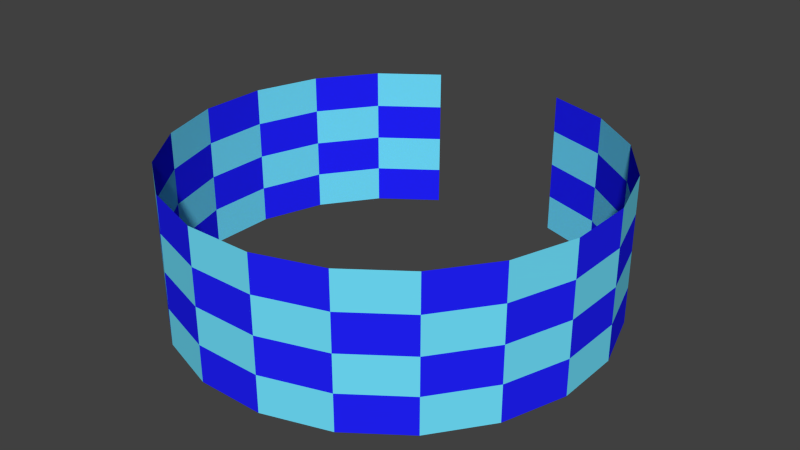 # Source: CAVE2.ScreenMask.blend  (saved by Blender 2.70.0; exported with 4.5.12 LTS)
import bpy
from mathutils import Matrix  # noqa: F401  (used for matrix-valued properties, if any)

bpy.ops.wm.read_factory_settings(use_empty=True)
scene = bpy.context.scene
scene.name = 'Scene'

# ---- collections
col_collection_1 = bpy.data.collections.new('Collection 1'); scene.collection.children.link(col_collection_1)
col_collection_1.hide_render = True
col_collection_1.hide_viewport = True
col_collection_2 = bpy.data.collections.new('Collection 2'); scene.collection.children.link(col_collection_2)

# ---- materials (node trees are filled in below, after node groups)
mat_cave2_floor = bpy.data.materials.new('CAVE2-Floor')
mat_cave2_floor.alpha_threshold = 0.0
mat_cave2_floor.use_transparent_shadow = False
mat_cave2_floor.diffuse_color = (0.1282, 0.1282, 0.1282, 1.0)
mat_cave2_floor.roughness = 0.5
mat_cave2_floor.line_color = (0.0, 0.0, 0.0, 1.0)
mat_cave2_posx = bpy.data.materials.new('CAVE2-posX')
mat_cave2_posx.alpha_threshold = 0.0
mat_cave2_posx.use_transparent_shadow = False
mat_cave2_posx.diffuse_color = (1.0, 0.01538, 0.01538, 1.0)
mat_cave2_posx.roughness = 0.5
mat_cave2_posx.line_color = (0.0, 0.0, 0.0, 1.0)
mat_cave2_posz = bpy.data.materials.new('CAVE2-posZ')
mat_cave2_posz.alpha_threshold = 0.0
mat_cave2_posz.use_transparent_shadow = False
mat_cave2_posz.diffuse_color = (0.01538, 0.01538, 1.0, 1.0)
mat_cave2_posz.roughness = 0.5
mat_cave2_posz.line_color = (0.0, 0.0, 0.0, 1.0)
mat_cave2_posy = bpy.data.materials.new('CAVE2-posY')
mat_cave2_posy.alpha_threshold = 0.0
mat_cave2_posy.use_transparent_shadow = False
mat_cave2_posy.diffuse_color = (0.01538, 1.0, 0.01538, 1.0)
mat_cave2_posy.roughness = 0.5
mat_cave2_posy.line_color = (0.0, 0.0, 0.0, 1.0)
mat_screen = bpy.data.materials.new('Screen')
mat_screen.alpha_threshold = 0.0
mat_screen.use_transparent_shadow = False
mat_screen.diffuse_color = (0.1648, 0.7675, 1.0, 1.0)
mat_screen.roughness = 0.5
mat_screen.line_color = (0.0, 0.0, 0.0, 0.5)

# ---- material node trees

# ---- world
world_world = bpy.data.worlds.new('World'); scene.world = world_world
world_world.color = (0.05088, 0.05088, 0.05088)
world_world.use_sun_shadow = False
world_world.sun_shadow_jitter_overblur = 0.0
world_world.cycles.sampling_method = 'MANUAL'
world_world.cycles.sample_map_resolution = 256

# ---- meshes
me_cave2_screenmask = bpy.data.meshes.new('CAVE2-ScreenMask')
me_cave2_screenmask.from_pydata([(0.1055, -0.2812, 0.04329), (-0.1416, -0.03405, 0.04329), (-0.1416, 0.05896, 0.04329), (0.1055, 0.3061, 0.04329), (0.1985, 0.3061, 0.04329), (0.4456, 0.05896, 0.04329), (0.4456, -0.03405, 0.04329), (0.1985, -0.2812, 0.04329), (-3.035, -0.03405, 0.04329), (-3.035, 0.05896, 0.04329), (0.1055, 3.121, 0.04329), (0.1985, 3.121, 0.04329), (-0.375, -3.315, 0.03), (-1.377, -2.989, 0.03), (-2.23, -2.369, 0.03), (-2.849, -1.517, 0.03), (-3.175, -0.5145, 0.03), (-3.175, 0.5394, 0.03), (-2.849, 1.542, 0.03), (-2.23, 2.394, 0.03), (-1.377, 3.014, 0.03), (-0.375, 3.339, 0.03), (0.6789, 3.339, 0.03), (1.681, 3.014, 0.03), (2.534, 2.394, 0.03), (3.153, 1.542, 0.03), (3.479, 0.5394, 0.03), (3.479, -0.5145, 0.03), (3.153, -1.517, 0.03), (2.534, -2.369, 0.03), (1.681, -2.989, 0.03), (0.6789, -3.315, 0.03), (-0.375, -3.315, 0.279), (-1.377, -2.989, 0.279), (-2.23, -2.369, 0.279), (-2.849, -1.517, 0.279), (-3.175, -0.5145, 0.279), (-3.175, 0.5394, 0.279), (-2.849, 1.542, 0.279), (-2.23, 2.394, 0.279), (-1.377, 3.014, 0.279), (-0.375, -3.315, 2.595), (0.6789, 3.339, 0.279), (1.681, 3.014, 0.279), (2.534, 2.394, 0.279), (3.153, 1.542, 0.279), (3.479, 0.5394, 0.279), (3.479, -0.5145, 0.279), (3.153, -1.517, 0.279), (2.534, -2.369, 0.279), (1.681, -2.989, 0.279), (0.6789, -3.315, 0.279), (-1.377, -2.989, 2.595), (-2.23, -2.369, 2.595), (-2.849, -1.517, 2.595), (-3.175, -0.5145, 2.595), (-3.175, 0.5394, 2.595), (-2.849, 1.542, 2.595), (-2.23, 2.394, 2.595), (-1.377, 3.014, 2.595), (0.6789, 3.339, 2.595), (1.681, 3.014, 2.595), (2.534, 2.394, 2.595), (3.153, 1.542, 2.595), (3.479, 0.5394, 2.595), (3.479, -0.5145, 2.595), (3.153, -1.517, 2.595), (2.534, -2.369, 2.595), (1.681, -2.989, 2.595), (0.6789, -3.315, 2.595), (-0.375, -3.315, 2.816), (-1.377, -2.989, 2.816), (-2.23, -2.369, 2.816), (-2.849, -1.517, 2.816), (-3.175, -0.5145, 2.816), (-3.175, 0.5394, 2.816), (-2.849, 1.542, 2.816), (-2.23, 2.394, 2.816), (-1.377, 3.014, 2.816), (0.6789, 3.339, 2.816), (1.681, 3.014, 2.816), (2.534, 2.394, 2.816), (3.153, 1.542, 2.816), (3.479, 0.5394, 2.816), (3.479, -0.5145, 2.816), (3.153, -1.517, 2.816), (2.534, -2.369, 2.816), (1.681, -2.989, 2.816), (0.6789, -3.315, 2.816), (-1.409, 3.215, 0.01947), (-0.4068, 3.54, 0.01947), (0.6471, 3.54, 0.01947), (-1.409, 3.215, 0.2985), (0.6471, 3.54, 0.2985), (-1.409, 3.215, 2.614), (0.6471, 3.54, 2.614), (-1.409, 3.215, 2.836), (0.6471, 3.54, 2.836)], [], [(1, 0, 7, 6, 5, 4, 3, 2), (1, 2, 9, 8), (3, 4, 11, 10), (13, 12, 31, 30, 29, 28, 27, 26, 25, 24, 23, 22, 21, 20, 19, 18, 17, 16, 15, 14), (29, 49, 48, 28), (19, 39, 38, 18), (23, 43, 42, 22), (24, 44, 43, 23), (20, 40, 39, 19), (14, 34, 33, 13), (28, 48, 47, 27), (15, 35, 34, 14), (18, 38, 37, 17), (26, 46, 45, 25), (12, 32, 51, 31), (16, 36, 35, 15), (31, 51, 50, 30), (27, 47, 46, 26), (30, 50, 49, 29), (17, 37, 36, 16), (13, 33, 32, 12), (25, 45, 44, 24), (56, 57, 76, 75), (40, 20, 89, 92), (21, 22, 91, 90), (72, 73, 74, 75, 76, 77, 78, 79, 80, 81, 82, 83, 84, 85, 86, 87, 88, 70, 71), (53, 54, 73, 72), (65, 66, 85, 84), (58, 59, 78, 77), (54, 55, 74, 73), (68, 69, 88, 87), (63, 64, 83, 82), (69, 41, 70, 88), (41, 52, 71, 70), (64, 65, 84, 83), (67, 68, 87, 86), (60, 79, 97, 95), (62, 63, 82, 81), (66, 67, 86, 85), (55, 56, 75, 74), (52, 53, 72, 71), (60, 61, 80, 79), (61, 62, 81, 80), (57, 58, 77, 76), (94, 92, 93, 95), (90, 91, 93, 92, 89), (94, 95, 97, 96), (59, 40, 92, 94), (79, 78, 96, 97), (78, 59, 94, 96), (20, 21, 90, 89), (22, 42, 93, 91), (42, 60, 95, 93)])
me_cave2_screenmask.polygons.foreach_set('material_index', [3, 1, 2, 0, 0, 0, 0, 0, 0, 0, 0, 0, 0, 0, 0, 0, 0, 0, 0, 0, 0, 0, 0, 0, 0, 0, 0, 0, 0, 0, 0, 0, 0, 0, 0, 0, 0, 0, 0, 0, 0, 0, 0, 0, 0, 0, 0, 0, 0, 0, 0, 0, 0])
me_cave2_screenmask.materials.append(mat_cave2_floor)
me_cave2_screenmask.materials.append(mat_cave2_posx)
me_cave2_screenmask.materials.append(mat_cave2_posz)
me_cave2_screenmask.materials.append(mat_cave2_posy)
me_cave2_screenmask.use_remesh_preserve_volume = False
me_cave2_screenmask.use_remesh_preserve_attributes = False
me_cave2_screenmask.use_mirror_vertex_groups = False
me_cave2_screenmask.update()
me_cave2_screen = bpy.data.meshes.new('CAVE2-Screen')
me_cave2_screen.from_pydata([(-0.375, -3.315, 0.279), (-1.377, -2.989, 0.279), (-2.23, -2.369, 0.279), (-2.849, -1.517, 0.279), (-3.175, -0.5145, 0.279), (-3.175, 0.5394, 0.279), (-2.849, 1.542, 0.279), (-2.23, 2.394, 0.279), (-1.377, 3.014, 0.279), (-0.375, -3.315, 2.595), (0.6789, 3.339, 0.279), (1.681, 3.014, 0.279), (2.534, 2.394, 0.279), (3.153, 1.542, 0.279), (3.479, 0.5394, 0.279), (3.479, -0.5145, 0.279), (3.153, -1.517, 0.279), (2.534, -2.369, 0.279), (1.681, -2.989, 0.279), (0.6789, -3.315, 0.279), (-1.377, -2.989, 2.595), (-2.23, -2.369, 2.595), (-2.849, -1.517, 2.595), (-3.175, -0.5145, 2.595), (-3.175, 0.5394, 2.595), (-2.849, 1.542, 2.595), (-2.23, 2.394, 2.595), (-1.377, 3.014, 2.595), (1.681, 3.014, 2.595), (2.534, 2.394, 2.595), (3.153, 1.542, 2.595), (3.479, -0.5145, 2.595), (3.153, -1.517, 2.595), (2.534, -2.369, 2.595), (1.681, -2.989, 2.595), (0.6789, -3.315, 2.595), (-0.375, -3.315, 0.858), (-1.377, -2.989, 0.858), (-2.23, -2.369, 0.858), (-3.175, -0.5145, 0.858), (-3.175, 0.5394, 0.858), (-2.849, 1.542, 0.858), (-2.23, 2.394, 0.858), (-1.377, 3.014, 0.858), (0.6789, 3.339, 0.858), (1.681, 3.014, 0.858), (2.534, 2.394, 0.858), (3.153, 1.542, 0.858), (3.479, 0.5394, 0.858), (3.479, -0.5145, 0.858), (3.153, -1.517, 0.858), (2.534, -2.369, 0.858), (1.681, -2.989, 0.858), (0.6789, -3.315, 0.858), (-0.375, -3.315, 1.437), (-1.377, -2.989, 1.437), (-2.23, -2.369, 1.437), (-3.175, -0.5145, 1.437), (-3.175, 0.5394, 1.437), (-2.849, 1.542, 1.437), (-2.23, 2.394, 1.437), (-1.377, 3.014, 1.437), (0.6789, 3.339, 1.437), (1.681, 3.014, 1.437), (2.534, 2.394, 1.437), (3.153, 1.542, 1.437), (3.479, 0.5394, 1.437), (3.479, -0.5145, 1.437), (3.153, -1.517, 1.437), (2.534, -2.369, 1.437), (1.681, -2.989, 1.437), (0.6789, -3.315, 1.437), (-0.375, -3.315, 2.016), (-1.377, -2.989, 2.016), (-2.23, -2.369, 2.016), (-3.175, -0.5145, 2.016), (-3.175, 0.5394, 2.016), (-2.849, 1.542, 2.016), (-2.23, 2.394, 2.016), (-1.377, 3.014, 2.016), (0.6789, 3.339, 2.016), (1.681, 3.014, 2.016), (2.534, 2.394, 2.016), (3.153, 1.542, 2.016), (3.479, 0.5394, 2.016), (3.479, -0.5145, 2.016), (3.153, -1.517, 2.016), (2.534, -2.369, 2.016), (1.681, -2.989, 2.016), (0.6789, -3.315, 2.016), (0.6789, 3.339, 2.595), (3.479, 0.5394, 2.595), (-2.849, -1.517, 0.858), (-2.849, -1.517, 1.437), (-2.849, -1.517, 2.016)], [], [(12, 13, 47, 46), (17, 18, 52, 51), (10, 11, 45, 44), (16, 17, 51, 50), (4, 5, 40, 39), (11, 12, 46, 45), (6, 7, 42, 41), (5, 6, 41, 40), (15, 16, 50, 49), (7, 8, 43, 42), (18, 19, 53, 52), (13, 14, 48, 47), (1, 2, 38, 37), (0, 1, 37, 36), (14, 15, 49, 48), (19, 0, 36, 53), (48, 49, 67, 66), (53, 36, 54, 71), (46, 47, 65, 64), (51, 52, 70, 69), (44, 45, 63, 62), (50, 51, 69, 68), (37, 38, 56, 55), (40, 41, 59, 58), (45, 46, 64, 63), (39, 40, 58, 57), (52, 53, 71, 70), (49, 50, 68, 67), (41, 42, 60, 59), (36, 37, 55, 54), (47, 48, 66, 65), (42, 43, 61, 60), (55, 56, 74, 73), (58, 59, 77, 76), (63, 64, 82, 81), (57, 58, 76, 75), (70, 71, 89, 88), (67, 68, 86, 85), (59, 60, 78, 77), (54, 55, 73, 72), (65, 66, 84, 83), (60, 61, 79, 78), (66, 67, 85, 84), (71, 54, 72, 89), (64, 65, 83, 82), (69, 70, 88, 87), (62, 63, 81, 80), (68, 69, 87, 86), (78, 79, 27, 26), (84, 85, 31, 91), (89, 72, 9, 35), (82, 83, 30, 29), (87, 88, 34, 33), (80, 81, 28, 90), (86, 87, 33, 32), (73, 74, 21, 20), (76, 77, 25, 24), (81, 82, 29, 28), (75, 76, 24, 23), (88, 89, 35, 34), (85, 86, 32, 31), (77, 78, 26, 25), (72, 73, 20, 9), (83, 84, 91, 30), (22, 94, 75, 23), (21, 74, 94, 22), (56, 93, 94, 74), (38, 92, 93, 56), (38, 2, 3, 92), (92, 3, 4, 39), (57, 93, 92, 39), (75, 94, 93, 57)])
me_cave2_screen.polygons.foreach_set('material_index', [4, 2, 4, 4, 4, 2, 4, 2, 2, 2, 4, 2, 2, 4, 4, 2, 2, 4, 2, 4, 2, 2, 4, 4, 4, 2, 2, 4, 2, 2, 4, 4, 2, 2, 2, 4, 4, 2, 4, 4, 2, 2, 4, 2, 4, 2, 4, 4, 4, 2, 4, 2, 4, 2, 2, 4, 4, 4, 2, 2, 4, 2, 2, 4, 4, 2, 4, 2, 4, 2, 4, 2])
me_cave2_screen.materials.append(mat_cave2_floor)
me_cave2_screen.materials.append(mat_cave2_posx)
me_cave2_screen.materials.append(mat_cave2_posz)
me_cave2_screen.materials.append(mat_cave2_posy)
me_cave2_screen.materials.append(mat_screen)
me_cave2_screen.use_remesh_preserve_volume = False
me_cave2_screen.use_remesh_preserve_attributes = False
me_cave2_screen.use_mirror_vertex_groups = False
me_cave2_screen.update()

# ---- objects
ob_cave2_screenmask = bpy.data.objects.new('CAVE2-ScreenMask', me_cave2_screenmask)
ob_cave2_screen = bpy.data.objects.new('CAVE2-Screen', me_cave2_screen)

# ---- transforms, parenting, visibility, modifiers, constraints
ob_cave2_screenmask.location = (0.0, 0.0, 0.0)
ob_cave2_screenmask.lineart.crease_threshold = 0.0
ob_cave2_screen.location = (0.0, 0.0, 0.0)
ob_cave2_screen.lineart.crease_threshold = 0.0

# ---- collection membership
col_collection_1.objects.link(ob_cave2_screenmask)
col_collection_2.objects.link(ob_cave2_screen)

# ---- scene / render settings (as saved in the file)
scene.frame_start = 1; scene.frame_end = 250; scene.frame_set(1)
scene.render.engine = 'BLENDER_EEVEE_NEXT'
scene.render.image_settings.color_mode = 'RGB'
scene.render.image_settings.compression = 90
scene.render.resolution_percentage = 50
scene.render.dither_intensity = 0.0
scene.cycles.use_denoising = False
scene.cycles.samples = 10
scene.cycles.sampling_pattern = 'TABULATED_SOBOL'
scene.cycles.light_sampling_threshold = 0.0
scene.cycles.use_adaptive_sampling = False
scene.cycles.use_light_tree = False
scene.cycles.blur_glossy = 0.0
scene.cycles.volume_bounces = 1
scene.cycles.pixel_filter_type = 'GAUSSIAN'
scene.cycles.sample_clamp_indirect = 0.0
scene.view_settings.view_transform = 'Standard'
bpy.context.view_layer.update()

# ---- added for rendering (the .blend has no active camera and no usable light): camera, sun
cam_auto = bpy.data.cameras.new('AutoCamera')
cam_auto.lens = 50.0
cam_auto.sensor_width = 36.0
cam_auto.clip_end = 1000.0
ob_auto_camera = bpy.data.objects.new('AutoCamera', cam_auto)
scene.collection.objects.link(ob_auto_camera)
ob_auto_camera.location = (9.36693, -10.9451, 8.79951)
ob_auto_camera.rotation_euler = (1.09748, -7.21219e-08, 0.694738)
scene.camera = ob_auto_camera
light_auto_sun = bpy.data.lights.new('AutoSun', 'SUN')
light_auto_sun.energy = 3.0
light_auto_sun.angle = 0.0523599
ob_auto_sun = bpy.data.objects.new('AutoSun', light_auto_sun)
scene.collection.objects.link(ob_auto_sun)
ob_auto_sun.rotation_euler = (0.872665, 0.174533, 0.523599)
bpy.context.view_layer.update()
